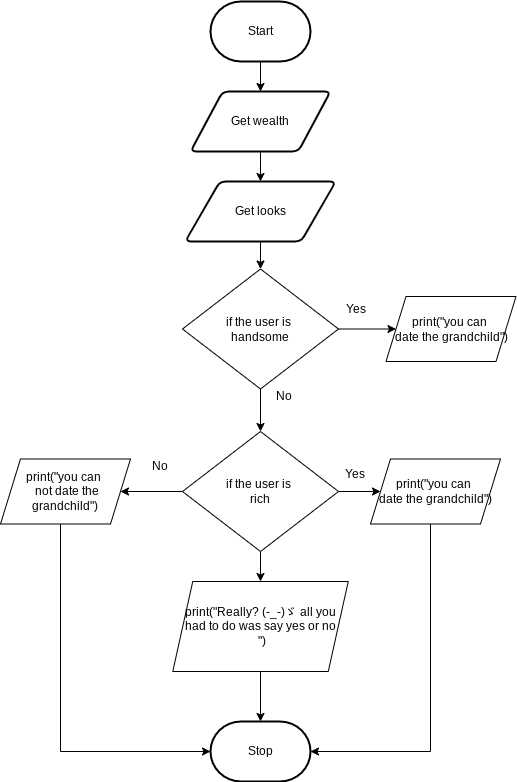

The diagram above was exported from draw.io. Its source (the exported page's mxGraphModel, read from the mxfile embedded in the PNG):
<mxGraphModel dx="594" dy="609" grid="1" gridSize="10" guides="1" tooltips="1" connect="1" arrows="1" fold="1" page="1" pageScale="1" pageWidth="827" pageHeight="1169" math="0" shadow="0">
  <root>
    <mxCell id="0" />
    <mxCell id="1" parent="0" />
    <mxCell id="7" style="edgeStyle=none;html=1;" parent="1" source="2" target="3" edge="1">
      <mxGeometry relative="1" as="geometry" />
    </mxCell>
    <mxCell id="2" value="Start" style="strokeWidth=2;html=1;shape=mxgraph.flowchart.terminator;whiteSpace=wrap;" parent="1" vertex="1">
      <mxGeometry x="370" y="40" width="100" height="60" as="geometry" />
    </mxCell>
    <mxCell id="94" style="edgeStyle=none;html=1;" parent="1" source="3" target="43" edge="1">
      <mxGeometry relative="1" as="geometry" />
    </mxCell>
    <mxCell id="3" value="Get wealth" style="shape=parallelogram;html=1;strokeWidth=2;perimeter=parallelogramPerimeter;whiteSpace=wrap;rounded=1;arcSize=12;size=0.23;" parent="1" vertex="1">
      <mxGeometry x="350" y="130" width="140" height="60" as="geometry" />
    </mxCell>
    <mxCell id="88" style="edgeStyle=none;html=1;entryX=0;entryY=0.5;entryDx=0;entryDy=0;" parent="1" source="12" target="86" edge="1">
      <mxGeometry relative="1" as="geometry" />
    </mxCell>
    <mxCell id="102" style="edgeStyle=orthogonalEdgeStyle;rounded=0;html=1;" parent="1" source="12" edge="1">
      <mxGeometry relative="1" as="geometry">
        <mxPoint x="420" y="470" as="targetPoint" />
      </mxGeometry>
    </mxCell>
    <mxCell id="12" value="if the user is &lt;br&gt;handsome" style="rhombus;whiteSpace=wrap;html=1;" parent="1" vertex="1">
      <mxGeometry x="342" y="307.5" width="156" height="120" as="geometry" />
    </mxCell>
    <mxCell id="28" value="Stop" style="strokeWidth=2;html=1;shape=mxgraph.flowchart.terminator;whiteSpace=wrap;" parent="1" vertex="1">
      <mxGeometry x="370" y="760" width="100" height="60" as="geometry" />
    </mxCell>
    <mxCell id="44" style="edgeStyle=none;html=1;entryX=0.5;entryY=0;entryDx=0;entryDy=0;" parent="1" source="43" target="12" edge="1">
      <mxGeometry relative="1" as="geometry" />
    </mxCell>
    <mxCell id="43" value="Get looks" style="shape=parallelogram;html=1;strokeWidth=2;perimeter=parallelogramPerimeter;whiteSpace=wrap;rounded=1;arcSize=12;size=0.23;" parent="1" vertex="1">
      <mxGeometry x="344.75" y="220" width="150.5" height="60" as="geometry" />
    </mxCell>
    <mxCell id="63" value="No" style="text;html=1;strokeColor=none;fillColor=none;align=center;verticalAlign=middle;whiteSpace=wrap;rounded=0;" parent="1" vertex="1">
      <mxGeometry x="414" y="420" width="60" height="30" as="geometry" />
    </mxCell>
    <mxCell id="86" value="print(&quot;you can &lt;br&gt;date the grandchild&quot;)" style="shape=parallelogram;perimeter=parallelogramPerimeter;whiteSpace=wrap;html=1;fixedSize=1;" parent="1" vertex="1">
      <mxGeometry x="545.5" y="335" width="130" height="65" as="geometry" />
    </mxCell>
    <mxCell id="89" value="Yes" style="text;html=1;strokeColor=none;fillColor=none;align=center;verticalAlign=middle;whiteSpace=wrap;rounded=0;" parent="1" vertex="1">
      <mxGeometry x="485.5" y="332.5" width="60" height="30" as="geometry" />
    </mxCell>
    <mxCell id="126" style="edgeStyle=none;html=1;entryX=0;entryY=0.5;entryDx=0;entryDy=0;" edge="1" parent="1" source="119" target="123">
      <mxGeometry relative="1" as="geometry" />
    </mxCell>
    <mxCell id="131" style="edgeStyle=none;html=1;entryX=0.5;entryY=0;entryDx=0;entryDy=0;" edge="1" parent="1" source="119" target="137">
      <mxGeometry relative="1" as="geometry">
        <mxPoint x="420" y="650" as="targetPoint" />
      </mxGeometry>
    </mxCell>
    <mxCell id="119" value="if the user is &lt;br&gt;rich" style="rhombus;whiteSpace=wrap;html=1;" parent="1" vertex="1">
      <mxGeometry x="342" y="470" width="156" height="120" as="geometry" />
    </mxCell>
    <mxCell id="139" style="edgeStyle=elbowEdgeStyle;html=1;entryX=1;entryY=0.5;entryDx=0;entryDy=0;entryPerimeter=0;fontFamily=Helvetica;fontColor=#000000;rounded=0;" edge="1" parent="1" source="123" target="28">
      <mxGeometry relative="1" as="geometry">
        <Array as="points">
          <mxPoint x="590" y="670" />
        </Array>
      </mxGeometry>
    </mxCell>
    <mxCell id="123" value="print(&quot;you can &lt;br&gt;date the grandchild&quot;)" style="shape=parallelogram;perimeter=parallelogramPerimeter;whiteSpace=wrap;html=1;fixedSize=1;" parent="1" vertex="1">
      <mxGeometry x="530" y="497.5" width="130" height="65" as="geometry" />
    </mxCell>
    <mxCell id="132" value="print(&quot;you can &lt;br&gt;&amp;nbsp;not date the grandchild&quot;)" style="shape=parallelogram;perimeter=parallelogramPerimeter;whiteSpace=wrap;html=1;fixedSize=1;" vertex="1" parent="1">
      <mxGeometry x="160" y="497.5" width="130" height="65" as="geometry" />
    </mxCell>
    <mxCell id="133" style="edgeStyle=none;html=1;exitX=0;exitY=0.5;exitDx=0;exitDy=0;entryX=1;entryY=0.5;entryDx=0;entryDy=0;" edge="1" parent="1" source="119" target="132">
      <mxGeometry relative="1" as="geometry">
        <mxPoint x="430" y="660" as="targetPoint" />
        <mxPoint x="430" y="600" as="sourcePoint" />
      </mxGeometry>
    </mxCell>
    <mxCell id="134" value="No" style="text;html=1;strokeColor=none;fillColor=none;align=center;verticalAlign=middle;whiteSpace=wrap;rounded=0;" vertex="1" parent="1">
      <mxGeometry x="290" y="490" width="60" height="30" as="geometry" />
    </mxCell>
    <mxCell id="135" value="Yes" style="text;html=1;strokeColor=none;fillColor=none;align=center;verticalAlign=middle;whiteSpace=wrap;rounded=0;" vertex="1" parent="1">
      <mxGeometry x="485" y="497.5" width="60" height="30" as="geometry" />
    </mxCell>
    <mxCell id="138" style="edgeStyle=none;html=1;entryX=0.5;entryY=0;entryDx=0;entryDy=0;entryPerimeter=0;fontFamily=Helvetica;fontColor=#000000;" edge="1" parent="1" source="137" target="28">
      <mxGeometry relative="1" as="geometry" />
    </mxCell>
    <mxCell id="137" value="print(&quot;&lt;span style=&quot;color: rgba(0 , 0 , 0 , 0) ; font-size: 0px&quot;&gt;%3CmxGraphModel%3E%3Croot%3E%3CmxCell%20id%3D%220%22%2F%3E%3CmxCell%20id%3D%221%22%20parent%3D%220%22%2F%3E%3CmxCell%20id%3D%222%22%20value%3D%22print(%26quot%3Byou%20can%20%26lt%3Bbr%26gt%3B%26amp%3Bnbsp%3Bnot%20date%20the%20grandchild%26quot%3B)%22%20style%3D%22shape%3Dparallelogram%3Bperimeter%3DparallelogramPerimeter%3BwhiteSpace%3Dwrap%3Bhtml%3D1%3BfixedSize%3D1%3B%22%20vertex%3D%221%22%20parent%3D%221%22%3E%3CmxGeometry%20x%3D%22160%22%20y%3D%22497.5%22%20width%3D%22130%22%20height%3D%2265%22%20as%3D%22geometry%22%2F%3E%3C%2FmxCell%3E%3C%2Froot%3E%3C%2FmxGraphModel%3E&lt;/span&gt;&lt;span&gt;Really? (-_-)ゞ all you had to do was say yes or no&lt;/span&gt;&lt;span style=&quot;color: rgba(0 , 0 , 0 , 0) ; font-family: monospace ; font-size: 0px&quot;&gt;&lt;br&gt;&lt;/span&gt;&amp;nbsp;&quot;)" style="shape=parallelogram;perimeter=parallelogramPerimeter;whiteSpace=wrap;html=1;fixedSize=1;" vertex="1" parent="1">
      <mxGeometry x="332.25" y="620" width="175.5" height="90" as="geometry" />
    </mxCell>
    <mxCell id="140" style="edgeStyle=elbowEdgeStyle;html=1;entryX=0;entryY=0.5;entryDx=0;entryDy=0;entryPerimeter=0;fontFamily=Helvetica;fontColor=#000000;rounded=0;" edge="1" parent="1" target="28">
      <mxGeometry relative="1" as="geometry">
        <mxPoint x="220" y="562.5" as="sourcePoint" />
        <mxPoint x="100" y="790" as="targetPoint" />
        <Array as="points">
          <mxPoint x="220" y="670" />
        </Array>
      </mxGeometry>
    </mxCell>
  </root>
</mxGraphModel>